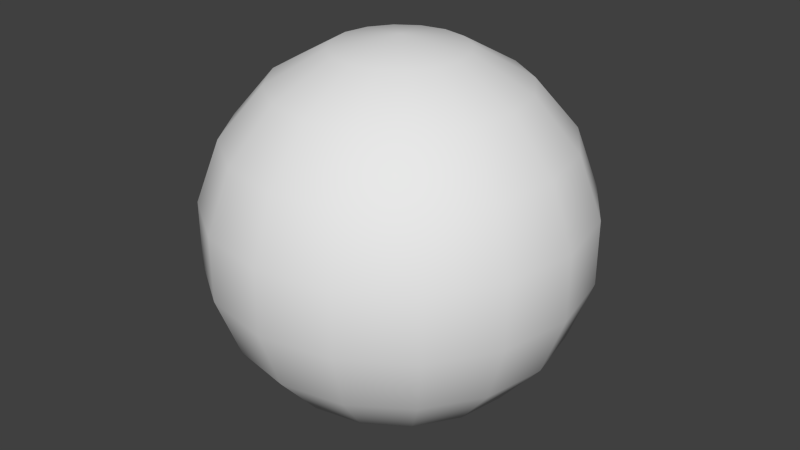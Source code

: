 # Source: Sphere.blend  (saved by Blender 2.75.0; exported with 4.5.12 LTS)
import bpy
from mathutils import Matrix  # noqa: F401  (used for matrix-valued properties, if any)

bpy.ops.wm.read_factory_settings(use_empty=True)
scene = bpy.context.scene
scene.name = 'Scene'

# ---- collections
col_collection_1 = bpy.data.collections.new('Collection 1'); scene.collection.children.link(col_collection_1)

# ---- materials (node trees are filled in below, after node groups)
mat_material_001 = bpy.data.materials.new('Material.001')
mat_material_001.alpha_threshold = 0.0
mat_material_001.use_transparent_shadow = False
mat_material_001.roughness = 0.5
mat_material_001.line_color = (0.0, 0.0, 0.0, 1.0)

# ---- material node trees

# ---- world
world_world = bpy.data.worlds.new('World'); scene.world = world_world
world_world.color = (0.05088, 0.05088, 0.05088)
world_world.use_sun_shadow = False
world_world.sun_shadow_jitter_overblur = 0.0
world_world.cycles.sampling_method = 'MANUAL'
world_world.cycles.sample_map_resolution = 256

# ---- meshes
me_sphere = bpy.data.meshes.new('Sphere')
me_sphere.from_pydata([(-7.666e-08, 0.0, -0.5), (-0.1604, 0.06645, 0.4698), (-0.3015, 0.1249, 0.383), (-0.4062, 0.1683, 0.25), (-0.4619, 0.1913, 0.08682), (-0.4619, 0.1913, -0.08682), (-0.4062, 0.1683, -0.25), (-0.3015, 0.1249, -0.383), (-0.1604, 0.06645, -0.4698), (-0.1228, 0.1228, 0.4698), (-0.2308, 0.2308, 0.383), (-0.3109, 0.3109, 0.25), (-0.3536, 0.3536, 0.08682), (-0.3536, 0.3536, -0.08682), (-0.3109, 0.3109, -0.25), (-0.2308, 0.2308, -0.383), (-0.1228, 0.1228, -0.4698), (-0.06645, 0.1604, 0.4698), (-0.1249, 0.3015, 0.383), (-0.1683, 0.4062, 0.25), (-0.1913, 0.4619, 0.08682), (-0.1913, 0.4619, -0.08682), (-0.1683, 0.4062, -0.25), (-0.1249, 0.3015, -0.383), (-0.06645, 0.1604, -0.4698), (-7.393e-08, 0.1736, 0.4698), (-5.879e-08, 0.3264, 0.383), (-5.123e-08, 0.4397, 0.25), (-3.61e-08, 0.5, 0.08682), (-9.662e-08, 0.5, -0.08682), (-5.123e-08, 0.4397, -0.25), (-5.879e-08, 0.3264, -0.383), (-7.014e-08, 0.1736, -0.4698), (-1.06e-07, -7.083e-08, 0.5), (0.06645, 0.1604, 0.4698), (0.1249, 0.3015, 0.383), (0.1683, 0.4062, 0.25), (0.1913, 0.4619, 0.08682), (0.1913, 0.4619, -0.08682), (0.1683, 0.4062, -0.25), (0.1249, 0.3015, -0.383), (0.06645, 0.1604, -0.4698), (0.1228, 0.1228, 0.4698), (0.2308, 0.2308, 0.383), (0.3109, 0.3109, 0.25), (0.3536, 0.3536, 0.08682), (0.3536, 0.3536, -0.08682), (0.3109, 0.3109, -0.25), (0.2308, 0.2308, -0.383), (0.1228, 0.1228, -0.4698), (0.1604, 0.06645, 0.4698), (0.3015, 0.1249, 0.383), (0.4062, 0.1683, 0.25), (0.4619, 0.1913, 0.08682), (0.4619, 0.1913, -0.08682), (0.4062, 0.1683, -0.25), (0.3015, 0.1249, -0.383), (0.1604, 0.06645, -0.4698), (0.1736, -1.421e-08, 0.4698), (0.3264, -2.934e-08, 0.383), (0.4397, -4.447e-08, 0.25), (0.5, -8.986e-08, 0.08682), (0.5, 9.246e-10, -0.08682), (0.4397, -4.447e-08, -0.25), (0.3264, -2.934e-08, -0.383), (0.1736, -1.421e-08, -0.4698), (0.1604, -0.06645, 0.4698), (0.3015, -0.1249, 0.383), (0.4062, -0.1683, 0.25), (0.4619, -0.1913, 0.08682), (0.4619, -0.1913, -0.08682), (0.4062, -0.1683, -0.25), (0.3015, -0.1249, -0.383), (0.1604, -0.06645, -0.4698), (0.1228, -0.1228, 0.4698), (0.2308, -0.2308, 0.383), (0.3109, -0.3109, 0.25), (0.3536, -0.3536, 0.08682), (0.3536, -0.3536, -0.08682), (0.3109, -0.3109, -0.25), (0.2308, -0.2308, -0.383), (0.1228, -0.1228, -0.4698), (0.06645, -0.1604, 0.4698), (0.1249, -0.3015, 0.383), (0.1683, -0.4062, 0.25), (0.1913, -0.4619, 0.08682), (0.1913, -0.4619, -0.08682), (0.1683, -0.4062, -0.25), (0.1249, -0.3015, -0.383), (0.06645, -0.1604, -0.4698), (-1.042e-07, -0.1736, 0.4698), (-1.193e-07, -0.3264, 0.383), (-1.42e-07, -0.4397, 0.25), (-1.571e-07, -0.5, 0.08682), (-9.662e-08, -0.5, -0.08682), (-1.269e-07, -0.4397, -0.25), (-1.193e-07, -0.3264, -0.383), (-9.662e-08, -0.1736, -0.4698), (-0.06645, -0.1604, 0.4698), (-0.1249, -0.3015, 0.383), (-0.1683, -0.4062, 0.25), (-0.1913, -0.4619, 0.08682), (-0.1913, -0.4619, -0.08682), (-0.1683, -0.4062, -0.25), (-0.1249, -0.3015, -0.383), (-0.06645, -0.1604, -0.4698), (-0.1228, -0.1228, 0.4698), (-0.2308, -0.2308, 0.383), (-0.3109, -0.3109, 0.25), (-0.3536, -0.3536, 0.08682), (-0.3536, -0.3536, -0.08682), (-0.3109, -0.3109, -0.25), (-0.2308, -0.2308, -0.383), (-0.1228, -0.1228, -0.4698), (-0.1604, -0.06645, 0.4698), (-0.3015, -0.1249, 0.383), (-0.4062, -0.1683, 0.25), (-0.4619, -0.1913, 0.08682), (-0.4619, -0.1913, -0.08682), (-0.4062, -0.1683, -0.25), (-0.3015, -0.1249, -0.383), (-0.1604, -0.06645, -0.4698), (-0.1736, 3.497e-08, 0.4698), (-0.3264, 6.145e-08, 0.383), (-0.4397, 4.632e-08, 0.25), (-0.5, 1.22e-07, 0.08682), (-0.5, 1.606e-08, -0.08682), (-0.4397, 7.658e-08, -0.25), (-0.3264, 6.145e-08, -0.383), (-0.1736, 2.74e-08, -0.4698)], [], [(8, 7, 15, 16), (7, 6, 14, 15), (6, 5, 13, 14), (5, 4, 12, 13), (4, 3, 11, 12), (3, 2, 10, 11), (2, 1, 9, 10), (16, 15, 23, 24), (15, 14, 22, 23), (14, 13, 21, 22), (13, 12, 20, 21), (12, 11, 19, 20), (11, 10, 18, 19), (10, 9, 17, 18), (24, 23, 31, 32), (23, 22, 30, 31), (22, 21, 29, 30), (21, 20, 28, 29), (20, 19, 27, 28), (19, 18, 26, 27), (18, 17, 25, 26), (32, 31, 40, 41), (31, 30, 39, 40), (30, 29, 38, 39), (29, 28, 37, 38), (28, 27, 36, 37), (27, 26, 35, 36), (26, 25, 34, 35), (41, 40, 48, 49), (40, 39, 47, 48), (39, 38, 46, 47), (38, 37, 45, 46), (37, 36, 44, 45), (36, 35, 43, 44), (35, 34, 42, 43), (49, 48, 56, 57), (48, 47, 55, 56), (47, 46, 54, 55), (46, 45, 53, 54), (45, 44, 52, 53), (44, 43, 51, 52), (43, 42, 50, 51), (57, 56, 64, 65), (56, 55, 63, 64), (55, 54, 62, 63), (54, 53, 61, 62), (53, 52, 60, 61), (52, 51, 59, 60), (51, 50, 58, 59), (65, 64, 72, 73), (64, 63, 71, 72), (63, 62, 70, 71), (62, 61, 69, 70), (61, 60, 68, 69), (60, 59, 67, 68), (59, 58, 66, 67), (73, 72, 80, 81), (72, 71, 79, 80), (71, 70, 78, 79), (70, 69, 77, 78), (69, 68, 76, 77), (68, 67, 75, 76), (67, 66, 74, 75), (81, 80, 88, 89), (80, 79, 87, 88), (79, 78, 86, 87), (78, 77, 85, 86), (77, 76, 84, 85), (76, 75, 83, 84), (75, 74, 82, 83), (89, 88, 96, 97), (88, 87, 95, 96), (87, 86, 94, 95), (86, 85, 93, 94), (85, 84, 92, 93), (84, 83, 91, 92), (83, 82, 90, 91), (97, 96, 104, 105), (96, 95, 103, 104), (95, 94, 102, 103), (94, 93, 101, 102), (93, 92, 100, 101), (92, 91, 99, 100), (91, 90, 98, 99), (105, 104, 112, 113), (104, 103, 111, 112), (103, 102, 110, 111), (102, 101, 109, 110), (101, 100, 108, 109), (100, 99, 107, 108), (99, 98, 106, 107), (113, 112, 120, 121), (112, 111, 119, 120), (111, 110, 118, 119), (110, 109, 117, 118), (109, 108, 116, 117), (108, 107, 115, 116), (107, 106, 114, 115), (121, 120, 128, 129), (120, 119, 127, 128), (119, 118, 126, 127), (118, 117, 125, 126), (117, 116, 124, 125), (116, 115, 123, 124), (115, 114, 122, 123), (0, 129, 8), (129, 128, 7, 8), (128, 127, 6, 7), (127, 126, 5, 6), (126, 125, 4, 5), (125, 124, 3, 4), (124, 123, 2, 3), (123, 122, 1, 2), (122, 33, 1), (0, 8, 16), (1, 33, 9), (0, 16, 24), (9, 33, 17), (0, 24, 32), (17, 33, 25), (0, 32, 41), (25, 33, 34), (0, 41, 49), (34, 33, 42), (0, 49, 57), (42, 33, 50), (0, 57, 65), (50, 33, 58), (0, 65, 73), (58, 33, 66), (0, 73, 81), (66, 33, 74), (0, 81, 89), (74, 33, 82), (0, 89, 97), (82, 33, 90), (0, 97, 105), (90, 33, 98), (0, 105, 113), (98, 33, 106), (0, 113, 121), (106, 33, 114), (0, 121, 129), (114, 33, 122)])
me_sphere.polygons.foreach_set('use_smooth', [True] * 144)
_uv = me_sphere.uv_layers.new(name='UVMap')
_uv.uv.foreach_set('vector', [0.1672, 0.05554, 0.1767, 0.1112, 0.136, 0.1112, 0.1455, 0.05554, 0.1767, 0.1112, 0.1838, 0.1673, 0.1289, 0.1672, 0.136, 0.1112, 0.1838, 0.1673, 0.1876, 0.2236, 0.1251, 0.2236, 0.1289, 0.1672, 0.1876, 0.2236, 0.1876, 0.2801, 0.1251, 0.2801, 0.1251, 0.2236, 0.1876, 0.2801, 0.1838, 0.3365, 0.1288, 0.3365, 0.1251, 0.2801, 0.1838, 0.3365, 0.1767, 0.3925, 0.1359, 0.3925, 0.1288, 0.3365, 0.1767, 0.3925, 0.1671, 0.4482, 0.1454, 0.4482, 0.1359, 0.3925, 0.1047, 0.05552, 0.1142, 0.1112, 0.07345, 0.1112, 0.08301, 0.05552, 0.1142, 0.1112, 0.1213, 0.1672, 0.06636, 0.1672, 0.07345, 0.1112, 0.1213, 0.1672, 0.1251, 0.2236, 0.06258, 0.2236, 0.06636, 0.1672, 0.1251, 0.2236, 0.1251, 0.2801, 0.06257, 0.2801, 0.06258, 0.2236, 0.1251, 0.2801, 0.1213, 0.3365, 0.06633, 0.3364, 0.06257, 0.2801, 0.1213, 0.3365, 0.1142, 0.3925, 0.07341, 0.3925, 0.06633, 0.3364, 0.1142, 0.3925, 0.1046, 0.4482, 0.08294, 0.4482, 0.07341, 0.3925, 0.04221, 0.05551, 0.05174, 0.1112, 0.01095, 0.1112, 0.0205, 0.05551, 0.05174, 0.1112, 0.05882, 0.1672, 0.003857, 0.1672, 0.01095, 0.1112, 0.05882, 0.1672, 0.06258, 0.2236, 7.93e-05, 0.2236, 0.003857, 0.1672, 0.06258, 0.2236, 0.06257, 0.2801, 7.096e-05, 0.2801, 7.93e-05, 0.2236, 0.06257, 0.2801, 0.05879, 0.3364, 0.003832, 0.3364, 7.096e-05, 0.2801, 0.05879, 0.3364, 0.0517, 0.3925, 0.01091, 0.3925, 0.003832, 0.3364, 0.0517, 0.3925, 0.04215, 0.4482, 0.02044, 0.4482, 0.01091, 0.3925, 0.9795, 0.05549, 0.9891, 0.1112, 0.9483, 0.1112, 0.9578, 0.0555, 0.9891, 0.1112, 0.9961, 0.1672, 0.9412, 0.1672, 0.9483, 0.1112, 0.9961, 0.1672, 0.9999, 0.2235, 0.9374, 0.2236, 0.9412, 0.1672, 0.9999, 0.2235, 0.9999, 0.28, 0.9374, 0.28, 0.9374, 0.2236, 0.9999, 0.28, 0.9962, 0.3364, 0.9412, 0.3364, 0.9374, 0.28, 0.9962, 0.3364, 0.9891, 0.3924, 0.9483, 0.3924, 0.9412, 0.3364, 0.9891, 0.3924, 0.9796, 0.4481, 0.9579, 0.4481, 0.9483, 0.3924, 0.917, 0.05551, 0.9266, 0.1112, 0.8858, 0.1112, 0.8953, 0.05551, 0.9266, 0.1112, 0.9337, 0.1672, 0.8787, 0.1672, 0.8858, 0.1112, 0.9337, 0.1672, 0.9374, 0.2236, 0.8749, 0.2236, 0.8787, 0.1672, 0.9374, 0.2236, 0.9374, 0.28, 0.875, 0.28, 0.8749, 0.2236, 0.9374, 0.28, 0.9337, 0.3364, 0.8787, 0.3364, 0.875, 0.28, 0.9337, 0.3364, 0.9266, 0.3924, 0.8858, 0.3924, 0.8787, 0.3364, 0.9266, 0.3924, 0.9171, 0.4481, 0.8954, 0.4481, 0.8858, 0.3924, 0.8545, 0.05552, 0.8641, 0.1112, 0.8233, 0.1112, 0.8328, 0.05552, 0.8641, 0.1112, 0.8712, 0.1672, 0.8162, 0.1672, 0.8233, 0.1112, 0.8712, 0.1672, 0.8749, 0.2236, 0.8125, 0.2236, 0.8162, 0.1672, 0.8749, 0.2236, 0.875, 0.28, 0.8125, 0.28, 0.8125, 0.2236, 0.875, 0.28, 0.8712, 0.3364, 0.8162, 0.3364, 0.8125, 0.28, 0.8712, 0.3364, 0.8641, 0.3924, 0.8233, 0.3924, 0.8162, 0.3364, 0.8641, 0.3924, 0.8546, 0.4481, 0.8329, 0.4481, 0.8233, 0.3924, 0.792, 0.05553, 0.8016, 0.1112, 0.7608, 0.1112, 0.7703, 0.05554, 0.8016, 0.1112, 0.8087, 0.1672, 0.7537, 0.1672, 0.7608, 0.1112, 0.8087, 0.1672, 0.8125, 0.2236, 0.75, 0.2236, 0.7537, 0.1672, 0.8125, 0.2236, 0.8125, 0.28, 0.75, 0.2801, 0.75, 0.2236, 0.8125, 0.28, 0.8087, 0.3364, 0.7538, 0.3364, 0.75, 0.2801, 0.8087, 0.3364, 0.8016, 0.3924, 0.7609, 0.3924, 0.7538, 0.3364, 0.8016, 0.3924, 0.7921, 0.4481, 0.7704, 0.4481, 0.7609, 0.3924, 0.7295, 0.05554, 0.7391, 0.1112, 0.6983, 0.1112, 0.7078, 0.05555, 0.7391, 0.1112, 0.7462, 0.1672, 0.6912, 0.1672, 0.6983, 0.1112, 0.7462, 0.1672, 0.75, 0.2236, 0.6875, 0.2236, 0.6912, 0.1672, 0.75, 0.2236, 0.75, 0.2801, 0.6875, 0.2801, 0.6875, 0.2236, 0.75, 0.2801, 0.7462, 0.3364, 0.6913, 0.3364, 0.6875, 0.2801, 0.7462, 0.3364, 0.7392, 0.3924, 0.6984, 0.3924, 0.6913, 0.3364, 0.7392, 0.3924, 0.7296, 0.4481, 0.7079, 0.4481, 0.6984, 0.3924, 0.6671, 0.05556, 0.6766, 0.1112, 0.6358, 0.1112, 0.6454, 0.05556, 0.6766, 0.1112, 0.6837, 0.1672, 0.6288, 0.1673, 0.6358, 0.1112, 0.6837, 0.1672, 0.6875, 0.2236, 0.625, 0.2236, 0.6288, 0.1673, 0.6875, 0.2236, 0.6875, 0.2801, 0.625, 0.2801, 0.625, 0.2236, 0.6875, 0.2801, 0.6837, 0.3364, 0.6288, 0.3364, 0.625, 0.2801, 0.6837, 0.3364, 0.6767, 0.3925, 0.6359, 0.3925, 0.6288, 0.3364, 0.6767, 0.3925, 0.6671, 0.4481, 0.6454, 0.4481, 0.6359, 0.3925, 0.6046, 0.05557, 0.6141, 0.1112, 0.5733, 0.1112, 0.5829, 0.05557, 0.6141, 0.1112, 0.6212, 0.1673, 0.5663, 0.1673, 0.5733, 0.1112, 0.6212, 0.1673, 0.625, 0.2236, 0.5625, 0.2236, 0.5663, 0.1673, 0.625, 0.2236, 0.625, 0.2801, 0.5625, 0.2801, 0.5625, 0.2236, 0.625, 0.2801, 0.6213, 0.3364, 0.5663, 0.3365, 0.5625, 0.2801, 0.6213, 0.3364, 0.6142, 0.3925, 0.5734, 0.3925, 0.5663, 0.3365, 0.6142, 0.3925, 0.6047, 0.4481, 0.583, 0.4481, 0.5734, 0.3925, 0.5421, 0.0556, 0.5516, 0.1113, 0.5108, 0.1113, 0.5204, 0.05561, 0.5516, 0.1113, 0.5587, 0.1673, 0.5038, 0.1673, 0.5108, 0.1113, 0.5587, 0.1673, 0.5625, 0.2236, 0.5, 0.2236, 0.5038, 0.1673, 0.5625, 0.2236, 0.5625, 0.2801, 0.5, 0.2801, 0.5, 0.2236, 0.5625, 0.2801, 0.5588, 0.3365, 0.5038, 0.3365, 0.5, 0.2801, 0.5588, 0.3365, 0.5517, 0.3925, 0.5109, 0.3925, 0.5038, 0.3365, 0.5517, 0.3925, 0.5422, 0.4482, 0.5205, 0.4482, 0.5109, 0.3925, 0.4796, 0.0556, 0.4892, 0.1113, 0.4484, 0.1113, 0.4579, 0.05561, 0.4892, 0.1113, 0.4963, 0.1673, 0.4413, 0.1673, 0.4484, 0.1113, 0.4963, 0.1673, 0.5, 0.2236, 0.4376, 0.2236, 0.4413, 0.1673, 0.5, 0.2236, 0.5, 0.2801, 0.4376, 0.2801, 0.4376, 0.2236, 0.5, 0.2801, 0.4963, 0.3365, 0.4413, 0.3365, 0.4376, 0.2801, 0.4963, 0.3365, 0.4892, 0.3925, 0.4484, 0.3925, 0.4413, 0.3365, 0.4892, 0.3925, 0.4797, 0.4482, 0.458, 0.4482, 0.4484, 0.3925, 0.4172, 0.05559, 0.4267, 0.1113, 0.3859, 0.1113, 0.3955, 0.05559, 0.4267, 0.1113, 0.4338, 0.1673, 0.3788, 0.1673, 0.3859, 0.1113, 0.4338, 0.1673, 0.4376, 0.2236, 0.3751, 0.2236, 0.3788, 0.1673, 0.4376, 0.2236, 0.4376, 0.2801, 0.3751, 0.2801, 0.3751, 0.2236, 0.4376, 0.2801, 0.4338, 0.3365, 0.3788, 0.3365, 0.3751, 0.2801, 0.4338, 0.3365, 0.4267, 0.3925, 0.3859, 0.3925, 0.3788, 0.3365, 0.4267, 0.3925, 0.4172, 0.4482, 0.3955, 0.4482, 0.3859, 0.3925, 0.3547, 0.05558, 0.3642, 0.1112, 0.3234, 0.1112, 0.333, 0.05558, 0.3642, 0.1112, 0.3713, 0.1673, 0.3163, 0.1673, 0.3234, 0.1112, 0.3713, 0.1673, 0.3751, 0.2236, 0.3126, 0.2236, 0.3163, 0.1673, 0.3751, 0.2236, 0.3751, 0.2801, 0.3126, 0.2801, 0.3126, 0.2236, 0.3751, 0.2801, 0.3713, 0.3365, 0.3163, 0.3365, 0.3126, 0.2801, 0.3713, 0.3365, 0.3642, 0.3925, 0.3234, 0.3925, 0.3163, 0.3365, 0.3642, 0.3925, 0.3547, 0.4482, 0.333, 0.4482, 0.3234, 0.3925, 0.2922, 0.05556, 0.3017, 0.1112, 0.2609, 0.1112, 0.2705, 0.05556, 0.3017, 0.1112, 0.3088, 0.1673, 0.2538, 0.1673, 0.2609, 0.1112, 0.3088, 0.1673, 0.3126, 0.2236, 0.2501, 0.2236, 0.2538, 0.1673, 0.3126, 0.2236, 0.3126, 0.2801, 0.2501, 0.2801, 0.2501, 0.2236, 0.3126, 0.2801, 0.3088, 0.3365, 0.2538, 0.3365, 0.2501, 0.2801, 0.3088, 0.3365, 0.3017, 0.3925, 0.2609, 0.3925, 0.2538, 0.3365, 0.3017, 0.3925, 0.2922, 0.4482, 0.2704, 0.4482, 0.2609, 0.3925, 0.2189, 0.0001156, 0.2297, 0.05555, 0.208, 0.05555, 0.2297, 0.05555, 0.2392, 0.1112, 0.1984, 0.1112, 0.208, 0.05555, 0.2392, 0.1112, 0.2463, 0.1673, 0.1914, 0.1673, 0.1984, 0.1112, 0.2463, 0.1673, 0.2501, 0.2236, 0.1876, 0.2236, 0.1914, 0.1673, 0.2501, 0.2236, 0.2501, 0.2801, 0.1876, 0.2801, 0.1876, 0.2236, 0.2501, 0.2801, 0.2463, 0.3365, 0.1913, 0.3365, 0.1876, 0.2801, 0.2463, 0.3365, 0.2392, 0.3925, 0.1984, 0.3925, 0.1913, 0.3365, 0.2392, 0.3925, 0.2296, 0.4482, 0.2079, 0.4482, 0.1984, 0.3925, 0.2296, 0.4482, 0.2188, 0.5036, 0.2079, 0.4482, 0.1564, 0.0001027, 0.1672, 0.05554, 0.1455, 0.05554, 0.1671, 0.4482, 0.1563, 0.5036, 0.1454, 0.4482, 0.09387, 8.581e-05, 0.1047, 0.05552, 0.08301, 0.05552, 0.1046, 0.4482, 0.09378, 0.5036, 0.08294, 0.4482, 0.03136, 7.096e-05, 0.04221, 0.05551, 0.0205, 0.05551, 0.04215, 0.4482, 0.03129, 0.5036, 0.02044, 0.4482, 0.9686, 7.096e-05, 0.9795, 0.05549, 0.9578, 0.0555, 0.9796, 0.4481, 0.9687, 0.5035, 0.9579, 0.4481, 0.9062, 8.215e-05, 0.917, 0.05551, 0.8953, 0.05551, 0.9171, 0.4481, 0.9062, 0.5035, 0.8954, 0.4481, 0.8437, 9.447e-05, 0.8545, 0.05552, 0.8328, 0.05552, 0.8546, 0.4481, 0.8438, 0.5035, 0.8329, 0.4481, 0.7812, 0.0001108, 0.792, 0.05553, 0.7703, 0.05554, 0.7921, 0.4481, 0.7813, 0.5035, 0.7704, 0.4481, 0.7187, 0.0001215, 0.7295, 0.05554, 0.7078, 0.05555, 0.7296, 0.4481, 0.7188, 0.5035, 0.7079, 0.4481, 0.6562, 0.0001369, 0.6671, 0.05556, 0.6454, 0.05556, 0.6671, 0.4481, 0.6563, 0.5035, 0.6454, 0.4481, 0.5937, 0.0001458, 0.6046, 0.05557, 0.5829, 0.05557, 0.6047, 0.4481, 0.5938, 0.5036, 0.583, 0.4481, 0.5312, 0.0001896, 0.5421, 0.0556, 0.5204, 0.05561, 0.5422, 0.4482, 0.5313, 0.5036, 0.5205, 0.4482, 0.4688, 0.0001837, 0.4796, 0.0556, 0.4579, 0.05561, 0.4797, 0.4482, 0.4688, 0.5036, 0.458, 0.4482, 0.4063, 0.0001676, 0.4172, 0.05559, 0.3955, 0.05559, 0.4172, 0.4482, 0.4063, 0.5036, 0.3955, 0.4482, 0.3438, 0.0001488, 0.3547, 0.05558, 0.333, 0.05558, 0.3547, 0.4482, 0.3438, 0.5036, 0.333, 0.4482, 0.2813, 0.0001279, 0.2922, 0.05556, 0.2705, 0.05556, 0.2922, 0.4482, 0.2813, 0.5036, 0.2704, 0.4482])
me_sphere.materials.append(mat_material_001)
me_sphere.use_remesh_preserve_volume = False
me_sphere.use_remesh_preserve_attributes = False
me_sphere.use_mirror_vertex_groups = False
me_sphere.update()

# ---- objects
ob_sphere = bpy.data.objects.new('Sphere', me_sphere)

# ---- transforms, parenting, visibility, modifiers, constraints
ob_sphere.location = (0.0, 0.0, 0.0)
ob_sphere.lineart.crease_threshold = 0.0

# ---- collection membership
col_collection_1.objects.link(ob_sphere)

# ---- scene / render settings (as saved in the file)
scene.frame_start = 1; scene.frame_end = 250; scene.frame_set(1)
scene.render.engine = 'BLENDER_EEVEE_NEXT'
scene.render.resolution_percentage = 50
scene.render.dither_intensity = 0.0
scene.cycles.use_denoising = False
scene.cycles.samples = 10
scene.cycles.sampling_pattern = 'TABULATED_SOBOL'
scene.cycles.light_sampling_threshold = 0.0
scene.cycles.use_adaptive_sampling = False
scene.cycles.use_light_tree = False
scene.cycles.blur_glossy = 0.0
scene.cycles.volume_bounces = 1
scene.cycles.pixel_filter_type = 'GAUSSIAN'
scene.cycles.sample_clamp_indirect = 0.0
scene.view_settings.view_transform = 'Standard'
bpy.context.view_layer.update()

# ---- added for rendering (the .blend has no active camera and no usable light): camera, sun
cam_auto = bpy.data.cameras.new('AutoCamera')
cam_auto.lens = 50.0
cam_auto.sensor_width = 36.0
cam_auto.clip_end = 1000.0
ob_auto_camera = bpy.data.objects.new('AutoCamera', cam_auto)
scene.collection.objects.link(ob_auto_camera)
ob_auto_camera.location = (1.60254, -1.92304, 1.28203)
ob_auto_camera.rotation_euler = (1.09748, -7.21219e-08, 0.694738)
scene.camera = ob_auto_camera
light_auto_sun = bpy.data.lights.new('AutoSun', 'SUN')
light_auto_sun.energy = 3.0
light_auto_sun.angle = 0.0523599
ob_auto_sun = bpy.data.objects.new('AutoSun', light_auto_sun)
scene.collection.objects.link(ob_auto_sun)
ob_auto_sun.rotation_euler = (0.872665, 0.174533, 0.523599)
bpy.context.view_layer.update()
